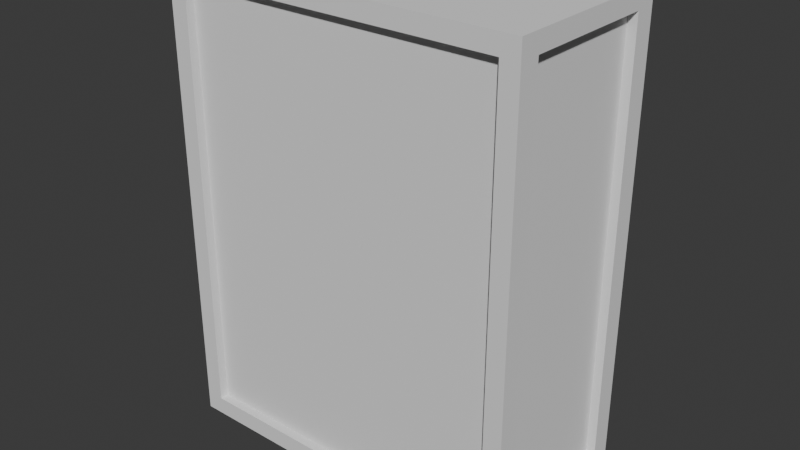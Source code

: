 # Source: crate4.blend  (saved by Blender 5.1.30; exported with 4.5.12 LTS)
import bpy
from mathutils import Matrix  # noqa: F401  (used for matrix-valued properties, if any)

bpy.ops.wm.read_factory_settings(use_empty=True)
scene = bpy.context.scene
scene.name = 'Scene'

# ---- collections
col_collection = bpy.data.collections.new('Collection'); scene.collection.children.link(col_collection)

# ---- world
world_world = bpy.data.worlds.new('World'); scene.world = world_world
world_world.use_nodes = True; world_world.node_tree.nodes.clear()
_N = world_world.node_tree.nodes; _L = world_world.node_tree.links
n0 = _N.new('ShaderNodeOutputWorld'); n0.name = 'World Output'; n0.location = (200, 100)
n1 = _N.new('ShaderNodeBackground'); n1.name = 'Background'; n1.location = (-200, 100)
n1.inputs[0].default_value = (0.05088, 0.05088, 0.05088, 1.0)
_L.new(n1.outputs[0], n0.inputs[0])
n0.is_active_output = True
world_world.color = (0.05088, 0.05088, 0.05088)
world_world.sun_shadow_jitter_overblur = 0.0

# ---- meshes
me_cube = bpy.data.meshes.new('Cube')
me_cube.from_pydata([(-1.0, -0.5, 0.0), (-1.0, -0.5, 2.6), (-1.0, 0.5, 0.0), (-1.0, 0.5, 2.6), (1.0, -0.5, 0.0), (1.0, -0.5, 2.6), (1.0, 0.5, 0.0), (1.0, 0.5, 2.6), (-0.9, -0.5, 0.1008), (-0.9, -0.5, 2.499), (0.9, -0.5, 2.499), (0.9, -0.5, 0.1008), (-0.9, 0.5, 2.499), (-0.9, 0.5, 0.1008), (0.9, 0.5, 0.1008), (0.9, 0.5, 2.499), (-1.0, 0.3825, 0.1008), (-1.0, -0.3825, 0.1008), (-1.0, -0.3825, 2.499), (-1.0, 0.3825, 2.499), (1.0, 0.3825, 2.499), (1.0, 0.3825, 0.1008), (1.0, -0.3825, 0.1008), (1.0, -0.3825, 2.499), (-0.9, -0.45, 0.1008), (-0.9, -0.45, 2.499), (0.9, -0.45, 2.499), (0.9, -0.45, 0.1008), (-0.9, 0.45, 2.499), (-0.9, 0.45, 0.1008), (0.9, 0.45, 0.1008), (0.9, 0.45, 2.499), (-0.95, 0.3825, 0.1008), (-0.95, -0.3825, 0.1008), (-0.95, -0.3825, 2.499), (-0.95, 0.3825, 2.499), (0.95, 0.3825, 2.499), (0.95, 0.3825, 0.1008), (0.95, -0.3825, 0.1008), (0.95, -0.3825, 2.499)], [], [(3, 2, 16, 19), (3, 7, 15, 12), (5, 4, 22, 23), (4, 5, 10, 11), (2, 6, 4, 0), (7, 3, 1, 5), (16, 17, 33, 32), (1, 0, 8, 9), (0, 4, 11, 8), (5, 1, 9, 10), (11, 10, 26, 27), (2, 3, 12, 13), (7, 6, 14, 15), (6, 2, 13, 14), (13, 12, 28, 29), (0, 1, 18, 17), (1, 3, 19, 18), (2, 0, 17, 16), (9, 8, 24, 25), (4, 6, 21, 22), (7, 5, 23, 20), (6, 7, 20, 21), (27, 26, 25, 24), (29, 28, 31, 30), (33, 34, 35, 32), (37, 36, 39, 38), (14, 13, 29, 30), (21, 20, 36, 37), (8, 11, 27, 24), (17, 18, 34, 33), (12, 15, 31, 28), (22, 21, 37, 38), (10, 9, 25, 26), (18, 19, 35, 34), (15, 14, 30, 31), (20, 23, 39, 36), (19, 16, 32, 35), (23, 22, 38, 39)])
_uv = me_cube.uv_layers.new(name='UVMap')
_uv.uv.foreach_set('vector', [6.203e-05, 0.9999, 6.203e-05, 6.205e-05, 0.04525, 0.03881, 0.04525, 0.9612, 0.7692, 0.9999, 8.77e-05, 0.9999, 0.03854, 0.9612, 0.7307, 0.9612, 6.2e-05, 0.9999, 6.2e-05, 6.212e-05, 0.04525, 0.03881, 0.04525, 0.9612, 0.7692, 8.77e-05, 0.7692, 0.9999, 0.7307, 0.9612, 0.7307, 0.03883, 7.077e-05, 0.9999, 7.071e-05, 7.068e-05, 0.5, 7.068e-05, 0.5, 0.9999, 0.5, 7.066e-05, 0.5, 0.9999, 7.075e-05, 0.9999, 7.071e-05, 7.068e-05, 0.05558, 2.357e-05, 0.05558, 1.0, 2.355e-05, 1.0, 2.351e-05, 2.358e-05, 8.765e-05, 0.9999, 8.765e-05, 8.778e-05, 0.03854, 0.03883, 0.03854, 0.9612, 8.765e-05, 8.778e-05, 0.7692, 8.77e-05, 0.7307, 0.03883, 0.03854, 0.03883, 0.7692, 0.9999, 8.765e-05, 0.9999, 0.03854, 0.9612, 0.7307, 0.9612, 0.02086, 1.445e-05, 0.02086, 1.0, 1.446e-05, 1.0, 1.446e-05, 1.445e-05, 0.7692, 8.77e-05, 0.7692, 0.9999, 0.7307, 0.9612, 0.7307, 0.03883, 8.77e-05, 0.9999, 8.774e-05, 8.778e-05, 0.03854, 0.03883, 0.03854, 0.9612, 8.774e-05, 8.778e-05, 0.7692, 8.77e-05, 0.7307, 0.03883, 0.03854, 0.03883, 0.02086, 1.446e-05, 0.02086, 1.0, 1.444e-05, 1.0, 1.444e-05, 1.446e-05, 0.3846, 6.203e-05, 0.3846, 0.9999, 0.3394, 0.9612, 0.3394, 0.03881, 0.3846, 0.9999, 6.203e-05, 0.9999, 0.04525, 0.9612, 0.3394, 0.9612, 6.203e-05, 6.205e-05, 0.3846, 6.203e-05, 0.3394, 0.03881, 0.04525, 0.03881, 1.444e-05, 1.0, 1.444e-05, 1.446e-05, 0.02086, 1.446e-05, 0.02086, 1.0, 6.2e-05, 6.212e-05, 0.3846, 6.207e-05, 0.3394, 0.03881, 0.04525, 0.03881, 0.3846, 0.9999, 6.2e-05, 0.9999, 0.04525, 0.9612, 0.3394, 0.9612, 0.3846, 6.207e-05, 0.3846, 0.9999, 0.3394, 0.9612, 0.3394, 0.03881, 9.997e-05, 0.0001001, 0.9999, 0.0001, 0.9999, 0.9999, 0.0001, 0.9999, 0.9999, 0.9999, 0.0001, 0.9999, 0.0001, 0.0001001, 0.9999, 9.995e-05, 0.319, 5.647e-05, 0.319, 0.9999, 5.65e-05, 0.9999, 5.65e-05, 5.65e-05, 0.319, 5.649e-05, 0.319, 0.9999, 5.655e-05, 0.9999, 5.647e-05, 5.654e-05, 0.02779, 1.665e-05, 0.02779, 1.0, 1.67e-05, 1.0, 1.666e-05, 1.666e-05, 0.02086, 1.446e-05, 0.02086, 1.0, 1.444e-05, 1.0, 1.444e-05, 1.446e-05, 1.673e-05, 1.0, 1.669e-05, 1.666e-05, 0.02779, 1.665e-05, 0.02779, 1.0, 0.02086, 1.445e-05, 0.02086, 1.0, 1.441e-05, 1.0, 1.441e-05, 1.445e-05, 1.672e-05, 1.0, 1.667e-05, 1.662e-05, 0.02779, 1.665e-05, 0.02779, 1.0, 2.362e-05, 1.0, 2.358e-05, 2.361e-05, 0.05558, 2.361e-05, 0.05558, 1.0, 0.02779, 1.665e-05, 0.02779, 1.0, 1.672e-05, 1.0, 1.667e-05, 1.666e-05, 2.362e-05, 1.0, 2.358e-05, 2.358e-05, 0.05558, 2.357e-05, 0.05558, 1.0, 1.445e-05, 1.0, 1.444e-05, 1.438e-05, 0.02086, 1.438e-05, 0.02086, 1.0, 0.05558, 2.357e-05, 0.05558, 1.0, 2.355e-05, 1.0, 2.351e-05, 2.358e-05, 1.446e-05, 1.0, 1.446e-05, 1.446e-05, 0.02086, 1.446e-05, 0.02086, 1.0, 1.444e-05, 1.0, 1.444e-05, 1.438e-05, 0.02086, 1.438e-05, 0.02086, 1.0])
me_cube.update()

# ---- objects
ob_cube = bpy.data.objects.new('Cube', me_cube)

# ---- transforms, parenting, visibility, modifiers, constraints
ob_cube.location = (0.0, 0.0, 0.0)

# ---- collection membership
col_collection.objects.link(ob_cube)

# ---- scene / render settings (as saved in the file)
scene.frame_start = 1; scene.frame_end = 250; scene.frame_set(1)
scene.render.engine = 'BLENDER_EEVEE_NEXT'
scene.render.bake_bias = 0.0
scene.render.bake_samples = 0
scene.cycles.sampling_pattern = 'TABULATED_SOBOL'
scene.eevee.use_volume_custom_range = False
bpy.context.view_layer.update()

# ---- added for rendering (the .blend has no active camera and no usable light): camera, sun
cam_auto = bpy.data.cameras.new('AutoCamera')
cam_auto.lens = 50.0
cam_auto.sensor_width = 36.0
cam_auto.clip_end = 1000.0
ob_auto_camera = bpy.data.objects.new('AutoCamera', cam_auto)
scene.collection.objects.link(ob_auto_camera)
ob_auto_camera.location = (3.17286, -3.80743, 3.83829)
ob_auto_camera.rotation_euler = (1.09748, -7.21219e-08, 0.694738)
scene.camera = ob_auto_camera
light_auto_sun = bpy.data.lights.new('AutoSun', 'SUN')
light_auto_sun.energy = 3.0
light_auto_sun.angle = 0.0523599
ob_auto_sun = bpy.data.objects.new('AutoSun', light_auto_sun)
scene.collection.objects.link(ob_auto_sun)
ob_auto_sun.rotation_euler = (0.872665, 0.174533, 0.523599)
bpy.context.view_layer.update()

